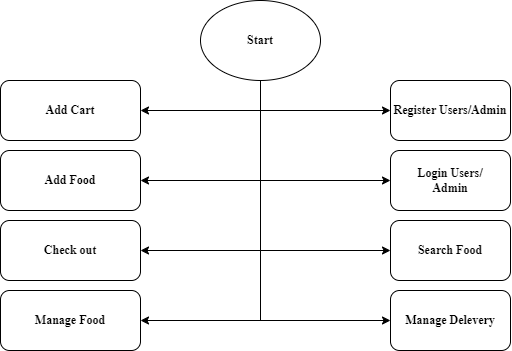

The diagram above was exported from draw.io. Its source (the exported page's mxGraphModel, read from the mxfile embedded in the PNG):
<mxGraphModel dx="1080" dy="611" grid="1" gridSize="10" guides="1" tooltips="1" connect="1" arrows="1" fold="1" page="1" pageScale="1" pageWidth="827" pageHeight="1169" math="0" shadow="0">
  <root>
    <mxCell id="0" />
    <mxCell id="1" parent="0" />
    <mxCell id="YuwZyJ6wJX9Fecn3P6Dk-8" style="edgeStyle=orthogonalEdgeStyle;rounded=0;orthogonalLoop=1;jettySize=auto;html=1;exitX=0.5;exitY=1;exitDx=0;exitDy=0;fontStyle=1;fontFamily=Times New Roman;fontSize=12;" parent="1" source="YuwZyJ6wJX9Fecn3P6Dk-1" target="YuwZyJ6wJX9Fecn3P6Dk-5" edge="1">
      <mxGeometry relative="1" as="geometry">
        <Array as="points">
          <mxPoint x="380" y="170" />
        </Array>
      </mxGeometry>
    </mxCell>
    <mxCell id="YuwZyJ6wJX9Fecn3P6Dk-10" style="edgeStyle=orthogonalEdgeStyle;rounded=0;orthogonalLoop=1;jettySize=auto;html=1;exitX=0.5;exitY=1;exitDx=0;exitDy=0;entryX=0;entryY=0.5;entryDx=0;entryDy=0;fontStyle=1;fontFamily=Times New Roman;fontSize=12;" parent="1" source="YuwZyJ6wJX9Fecn3P6Dk-1" target="YuwZyJ6wJX9Fecn3P6Dk-2" edge="1">
      <mxGeometry relative="1" as="geometry" />
    </mxCell>
    <mxCell id="YuwZyJ6wJX9Fecn3P6Dk-11" style="edgeStyle=orthogonalEdgeStyle;rounded=0;orthogonalLoop=1;jettySize=auto;html=1;exitX=0.5;exitY=1;exitDx=0;exitDy=0;entryX=1;entryY=0.5;entryDx=0;entryDy=0;fontStyle=1;fontFamily=Times New Roman;fontSize=12;" parent="1" source="YuwZyJ6wJX9Fecn3P6Dk-1" target="YuwZyJ6wJX9Fecn3P6Dk-6" edge="1">
      <mxGeometry relative="1" as="geometry" />
    </mxCell>
    <mxCell id="YuwZyJ6wJX9Fecn3P6Dk-12" style="edgeStyle=orthogonalEdgeStyle;rounded=0;orthogonalLoop=1;jettySize=auto;html=1;exitX=0.5;exitY=1;exitDx=0;exitDy=0;entryX=1;entryY=0.5;entryDx=0;entryDy=0;fontStyle=1;fontFamily=Times New Roman;fontSize=12;" parent="1" source="YuwZyJ6wJX9Fecn3P6Dk-1" target="YuwZyJ6wJX9Fecn3P6Dk-7" edge="1">
      <mxGeometry relative="1" as="geometry" />
    </mxCell>
    <mxCell id="YuwZyJ6wJX9Fecn3P6Dk-13" style="edgeStyle=orthogonalEdgeStyle;rounded=0;orthogonalLoop=1;jettySize=auto;html=1;exitX=0.5;exitY=1;exitDx=0;exitDy=0;entryX=0;entryY=0.5;entryDx=0;entryDy=0;fontStyle=1;fontFamily=Times New Roman;fontSize=12;" parent="1" source="YuwZyJ6wJX9Fecn3P6Dk-1" target="YuwZyJ6wJX9Fecn3P6Dk-3" edge="1">
      <mxGeometry relative="1" as="geometry" />
    </mxCell>
    <mxCell id="YuwZyJ6wJX9Fecn3P6Dk-14" style="edgeStyle=orthogonalEdgeStyle;rounded=0;orthogonalLoop=1;jettySize=auto;html=1;exitX=0.5;exitY=1;exitDx=0;exitDy=0;entryX=0;entryY=0.5;entryDx=0;entryDy=0;fontStyle=1;fontFamily=Times New Roman;fontSize=12;" parent="1" source="YuwZyJ6wJX9Fecn3P6Dk-1" target="YuwZyJ6wJX9Fecn3P6Dk-4" edge="1">
      <mxGeometry relative="1" as="geometry" />
    </mxCell>
    <mxCell id="YuwZyJ6wJX9Fecn3P6Dk-1" value="&lt;font style=&quot;font-size: 12px;&quot;&gt;Start&lt;/font&gt;" style="ellipse;whiteSpace=wrap;html=1;fontStyle=1;fontFamily=Times New Roman;fontSize=12;" parent="1" vertex="1">
      <mxGeometry x="320" y="60" width="120" height="80" as="geometry" />
    </mxCell>
    <mxCell id="YuwZyJ6wJX9Fecn3P6Dk-2" value="&lt;font style=&quot;font-size: 12px;&quot;&gt;Register Users/Admin&lt;/font&gt;" style="rounded=1;whiteSpace=wrap;html=1;fontStyle=1;fontFamily=Times New Roman;fontSize=12;" parent="1" vertex="1">
      <mxGeometry x="510" y="140" width="120" height="60" as="geometry" />
    </mxCell>
    <mxCell id="YuwZyJ6wJX9Fecn3P6Dk-3" value="&lt;font style=&quot;font-size: 12px;&quot;&gt;Login&amp;nbsp;Users/&lt;br style=&quot;font-size: 12px;&quot;&gt;Admin&lt;/font&gt;" style="rounded=1;whiteSpace=wrap;html=1;fontStyle=1;fontFamily=Times New Roman;fontSize=12;" parent="1" vertex="1">
      <mxGeometry x="510" y="210" width="120" height="60" as="geometry" />
    </mxCell>
    <mxCell id="YuwZyJ6wJX9Fecn3P6Dk-4" value="&lt;font style=&quot;font-size: 12px;&quot;&gt;&lt;span style=&quot;font-size: 12px;&quot;&gt;Search Food&lt;/span&gt;&lt;/font&gt;" style="rounded=1;whiteSpace=wrap;html=1;fontStyle=1;fontFamily=Times New Roman;fontSize=12;" parent="1" vertex="1">
      <mxGeometry x="510" y="280" width="120" height="60" as="geometry" />
    </mxCell>
    <mxCell id="YuwZyJ6wJX9Fecn3P6Dk-5" value="&lt;font style=&quot;font-size: 12px;&quot;&gt;Add Cart&lt;/font&gt;" style="rounded=1;whiteSpace=wrap;html=1;fontStyle=1;fontFamily=Times New Roman;fontSize=12;" parent="1" vertex="1">
      <mxGeometry x="120" y="140" width="140" height="60" as="geometry" />
    </mxCell>
    <mxCell id="YuwZyJ6wJX9Fecn3P6Dk-6" value="&lt;font style=&quot;font-size: 12px;&quot;&gt;&lt;span style=&quot;font-size: 12px;&quot;&gt;Add Food&lt;/span&gt;&lt;/font&gt;" style="rounded=1;whiteSpace=wrap;html=1;fontStyle=1;fontFamily=Times New Roman;fontSize=12;" parent="1" vertex="1">
      <mxGeometry x="120" y="210" width="140" height="60" as="geometry" />
    </mxCell>
    <mxCell id="YuwZyJ6wJX9Fecn3P6Dk-7" value="&lt;font style=&quot;font-size: 12px;&quot;&gt;&lt;span style=&quot;font-size: 12px;&quot;&gt;Check out&lt;/span&gt;&lt;/font&gt;" style="rounded=1;whiteSpace=wrap;html=1;fontStyle=1;fontFamily=Times New Roman;fontSize=12;" parent="1" vertex="1">
      <mxGeometry x="120" y="280" width="140" height="60" as="geometry" />
    </mxCell>
    <mxCell id="vf3o-tt7l8D3HgjgFWEz-2" value="&lt;font style=&quot;font-size: 12px;&quot;&gt;&lt;span style=&quot;font-size: 12px;&quot;&gt;Manage Food&lt;/span&gt;&lt;/font&gt;" style="rounded=1;whiteSpace=wrap;html=1;fontStyle=1;fontFamily=Times New Roman;fontSize=12;" vertex="1" parent="1">
      <mxGeometry x="120" y="350" width="140" height="60" as="geometry" />
    </mxCell>
    <mxCell id="vf3o-tt7l8D3HgjgFWEz-3" value="&lt;font style=&quot;font-size: 12px;&quot;&gt;&lt;span style=&quot;font-size: 12px;&quot;&gt;Manage Delevery&lt;/span&gt;&lt;/font&gt;" style="rounded=1;whiteSpace=wrap;html=1;fontStyle=1;fontFamily=Times New Roman;fontSize=12;" vertex="1" parent="1">
      <mxGeometry x="510" y="350" width="120" height="60" as="geometry" />
    </mxCell>
    <mxCell id="vf3o-tt7l8D3HgjgFWEz-4" value="" style="endArrow=classic;startArrow=classic;html=1;rounded=0;entryX=0;entryY=0.5;entryDx=0;entryDy=0;exitX=1;exitY=0.5;exitDx=0;exitDy=0;fontStyle=1;fontFamily=Times New Roman;fontSize=12;" edge="1" parent="1" source="vf3o-tt7l8D3HgjgFWEz-2" target="vf3o-tt7l8D3HgjgFWEz-3">
      <mxGeometry width="50" height="50" relative="1" as="geometry">
        <mxPoint x="250" y="400" as="sourcePoint" />
        <mxPoint x="300" y="350" as="targetPoint" />
      </mxGeometry>
    </mxCell>
    <mxCell id="vf3o-tt7l8D3HgjgFWEz-5" value="" style="endArrow=none;html=1;rounded=0;fontStyle=1;fontFamily=Times New Roman;fontSize=12;" edge="1" parent="1">
      <mxGeometry width="50" height="50" relative="1" as="geometry">
        <mxPoint x="380" y="380" as="sourcePoint" />
        <mxPoint x="380" y="310" as="targetPoint" />
      </mxGeometry>
    </mxCell>
  </root>
</mxGraphModel>